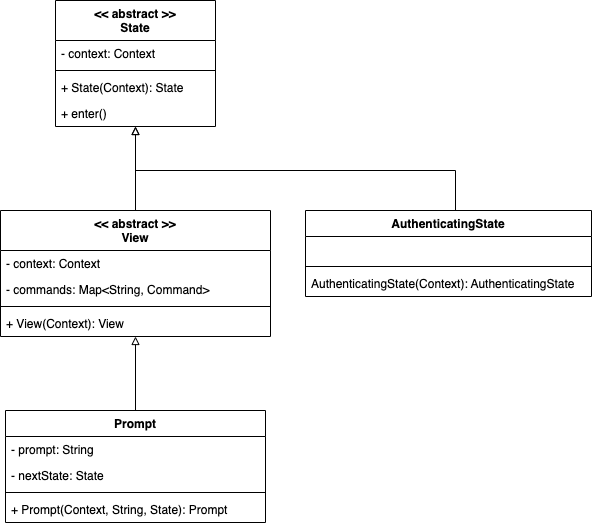

The diagram above was exported from draw.io. Its source (the exported page's mxGraphModel, read from the mxfile embedded in the PNG):
<mxGraphModel dx="578" dy="603" grid="1" gridSize="10" guides="1" tooltips="1" connect="1" arrows="1" fold="1" page="1" pageScale="1" pageWidth="827" pageHeight="1169" math="0" shadow="0">
  <root>
    <mxCell id="0" />
    <mxCell id="1" parent="0" />
    <mxCell id="15" style="edgeStyle=orthogonalEdgeStyle;rounded=0;orthogonalLoop=1;jettySize=auto;html=1;endArrow=block;endFill=0;" edge="1" parent="1" source="2" target="11">
      <mxGeometry relative="1" as="geometry" />
    </mxCell>
    <mxCell id="2" value="&lt;&lt; abstract &gt;&gt;&#10;View" style="swimlane;fontStyle=1;align=center;verticalAlign=top;childLayout=stackLayout;horizontal=1;startSize=40;horizontalStack=0;resizeParent=1;resizeParentMax=0;resizeLast=0;collapsible=1;marginBottom=0;" vertex="1" parent="1">
      <mxGeometry x="75" y="300" width="270" height="126" as="geometry" />
    </mxCell>
    <mxCell id="3" value="- context: Context" style="text;strokeColor=none;fillColor=none;align=left;verticalAlign=top;spacingLeft=4;spacingRight=4;overflow=hidden;rotatable=0;points=[[0,0.5],[1,0.5]];portConstraint=eastwest;" vertex="1" parent="2">
      <mxGeometry y="40" width="270" height="26" as="geometry" />
    </mxCell>
    <mxCell id="17" value="- commands: Map&lt;String, Command&gt;" style="text;strokeColor=none;fillColor=none;align=left;verticalAlign=top;spacingLeft=4;spacingRight=4;overflow=hidden;rotatable=0;points=[[0,0.5],[1,0.5]];portConstraint=eastwest;" vertex="1" parent="2">
      <mxGeometry y="66" width="270" height="26" as="geometry" />
    </mxCell>
    <mxCell id="4" value="" style="line;strokeWidth=1;fillColor=none;align=left;verticalAlign=middle;spacingTop=-1;spacingLeft=3;spacingRight=3;rotatable=0;labelPosition=right;points=[];portConstraint=eastwest;strokeColor=inherit;" vertex="1" parent="2">
      <mxGeometry y="92" width="270" height="8" as="geometry" />
    </mxCell>
    <mxCell id="5" value="+ View(Context): View" style="text;strokeColor=none;fillColor=none;align=left;verticalAlign=top;spacingLeft=4;spacingRight=4;overflow=hidden;rotatable=0;points=[[0,0.5],[1,0.5]];portConstraint=eastwest;" vertex="1" parent="2">
      <mxGeometry y="100" width="270" height="26" as="geometry" />
    </mxCell>
    <mxCell id="16" style="edgeStyle=orthogonalEdgeStyle;rounded=0;orthogonalLoop=1;jettySize=auto;html=1;endArrow=block;endFill=0;" edge="1" parent="1" source="6" target="2">
      <mxGeometry relative="1" as="geometry" />
    </mxCell>
    <mxCell id="6" value="Prompt" style="swimlane;fontStyle=1;align=center;verticalAlign=top;childLayout=stackLayout;horizontal=1;startSize=26;horizontalStack=0;resizeParent=1;resizeParentMax=0;resizeLast=0;collapsible=1;marginBottom=0;" vertex="1" parent="1">
      <mxGeometry x="80" y="500" width="260" height="112" as="geometry" />
    </mxCell>
    <mxCell id="7" value="- prompt: String" style="text;strokeColor=none;fillColor=none;align=left;verticalAlign=top;spacingLeft=4;spacingRight=4;overflow=hidden;rotatable=0;points=[[0,0.5],[1,0.5]];portConstraint=eastwest;" vertex="1" parent="6">
      <mxGeometry y="26" width="260" height="26" as="geometry" />
    </mxCell>
    <mxCell id="10" value="- nextState: State" style="text;strokeColor=none;fillColor=none;align=left;verticalAlign=top;spacingLeft=4;spacingRight=4;overflow=hidden;rotatable=0;points=[[0,0.5],[1,0.5]];portConstraint=eastwest;" vertex="1" parent="6">
      <mxGeometry y="52" width="260" height="26" as="geometry" />
    </mxCell>
    <mxCell id="8" value="" style="line;strokeWidth=1;fillColor=none;align=left;verticalAlign=middle;spacingTop=-1;spacingLeft=3;spacingRight=3;rotatable=0;labelPosition=right;points=[];portConstraint=eastwest;strokeColor=inherit;" vertex="1" parent="6">
      <mxGeometry y="78" width="260" height="8" as="geometry" />
    </mxCell>
    <mxCell id="9" value="+ Prompt(Context, String, State): Prompt" style="text;strokeColor=none;fillColor=none;align=left;verticalAlign=top;spacingLeft=4;spacingRight=4;overflow=hidden;rotatable=0;points=[[0,0.5],[1,0.5]];portConstraint=eastwest;" vertex="1" parent="6">
      <mxGeometry y="86" width="260" height="26" as="geometry" />
    </mxCell>
    <mxCell id="11" value="&lt;&lt; abstract &gt;&gt;&#10;State" style="swimlane;fontStyle=1;align=center;verticalAlign=top;childLayout=stackLayout;horizontal=1;startSize=40;horizontalStack=0;resizeParent=1;resizeParentMax=0;resizeLast=0;collapsible=1;marginBottom=0;" vertex="1" parent="1">
      <mxGeometry x="130" y="90" width="160" height="126" as="geometry" />
    </mxCell>
    <mxCell id="12" value="- context: Context" style="text;strokeColor=none;fillColor=none;align=left;verticalAlign=top;spacingLeft=4;spacingRight=4;overflow=hidden;rotatable=0;points=[[0,0.5],[1,0.5]];portConstraint=eastwest;" vertex="1" parent="11">
      <mxGeometry y="40" width="160" height="26" as="geometry" />
    </mxCell>
    <mxCell id="13" value="" style="line;strokeWidth=1;fillColor=none;align=left;verticalAlign=middle;spacingTop=-1;spacingLeft=3;spacingRight=3;rotatable=0;labelPosition=right;points=[];portConstraint=eastwest;strokeColor=inherit;" vertex="1" parent="11">
      <mxGeometry y="66" width="160" height="8" as="geometry" />
    </mxCell>
    <mxCell id="14" value="+ State(Context): State" style="text;strokeColor=none;fillColor=none;align=left;verticalAlign=top;spacingLeft=4;spacingRight=4;overflow=hidden;rotatable=0;points=[[0,0.5],[1,0.5]];portConstraint=eastwest;" vertex="1" parent="11">
      <mxGeometry y="74" width="160" height="26" as="geometry" />
    </mxCell>
    <mxCell id="18" value="+ enter()" style="text;strokeColor=none;fillColor=none;align=left;verticalAlign=top;spacingLeft=4;spacingRight=4;overflow=hidden;rotatable=0;points=[[0,0.5],[1,0.5]];portConstraint=eastwest;" vertex="1" parent="11">
      <mxGeometry y="100" width="160" height="26" as="geometry" />
    </mxCell>
    <mxCell id="23" style="edgeStyle=orthogonalEdgeStyle;rounded=0;orthogonalLoop=1;jettySize=auto;html=1;endArrow=block;endFill=0;" edge="1" parent="1" source="19" target="11">
      <mxGeometry relative="1" as="geometry">
        <Array as="points">
          <mxPoint x="530" y="260" />
          <mxPoint x="210" y="260" />
        </Array>
      </mxGeometry>
    </mxCell>
    <mxCell id="19" value="AuthenticatingState" style="swimlane;fontStyle=1;align=center;verticalAlign=top;childLayout=stackLayout;horizontal=1;startSize=26;horizontalStack=0;resizeParent=1;resizeParentMax=0;resizeLast=0;collapsible=1;marginBottom=0;" vertex="1" parent="1">
      <mxGeometry x="380" y="300" width="286" height="86" as="geometry" />
    </mxCell>
    <mxCell id="20" value="   " style="text;strokeColor=none;fillColor=none;align=left;verticalAlign=top;spacingLeft=4;spacingRight=4;overflow=hidden;rotatable=0;points=[[0,0.5],[1,0.5]];portConstraint=eastwest;" vertex="1" parent="19">
      <mxGeometry y="26" width="286" height="26" as="geometry" />
    </mxCell>
    <mxCell id="21" value="" style="line;strokeWidth=1;fillColor=none;align=left;verticalAlign=middle;spacingTop=-1;spacingLeft=3;spacingRight=3;rotatable=0;labelPosition=right;points=[];portConstraint=eastwest;strokeColor=inherit;" vertex="1" parent="19">
      <mxGeometry y="52" width="286" height="8" as="geometry" />
    </mxCell>
    <mxCell id="22" value="AuthenticatingState(Context): AuthenticatingState" style="text;strokeColor=none;fillColor=none;align=left;verticalAlign=top;spacingLeft=4;spacingRight=4;overflow=hidden;rotatable=0;points=[[0,0.5],[1,0.5]];portConstraint=eastwest;" vertex="1" parent="19">
      <mxGeometry y="60" width="286" height="26" as="geometry" />
    </mxCell>
  </root>
</mxGraphModel>